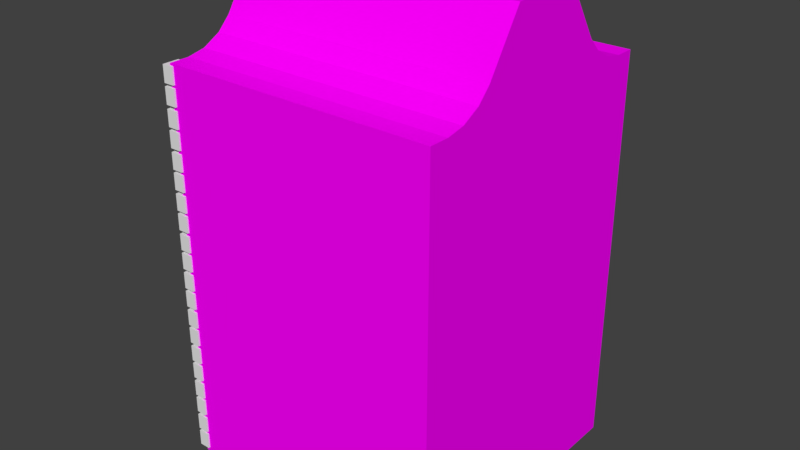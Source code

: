 # Source: b09.01.blend  (saved by Blender 2.77.0; exported with 4.5.12 LTS)
import bpy
from mathutils import Matrix  # noqa: F401  (used for matrix-valued properties, if any)

bpy.ops.wm.read_factory_settings(use_empty=True)
scene = bpy.context.scene
scene.name = 'Scene'

# ---- collections
col_collection_1 = bpy.data.collections.new('Collection 1'); scene.collection.children.link(col_collection_1)

# ---- images (referenced by path relative to the original .blend; pixels are not part of the script)
import os
ASSET_DIR = os.environ.get("B2B_ASSET_DIR", "")  # directory of the original .blend (textures are referenced by path, not embedded)
HERE = os.path.dirname(os.path.abspath(__file__))  # packed textures are extracted next to this script under _unpacked/

def load_image(name, relpath, width, height, colorspace="sRGB"):
    """Load a texture the original file referenced (path relative to the .blend, or extracted next to this script)."""
    p = next((c for c in (os.path.join(HERE, relpath), os.path.join(ASSET_DIR, relpath)) if relpath and os.path.exists(c)), "")
    if p:
        img = bpy.data.images.load(p, check_existing=True)
        img.name = name
    else:  # same state as the original file: an image datablock whose file is absent (Cycles renders it pink)
        img = bpy.data.images.new(name, width, height)
        img.source = "FILE"
        img.filepath = "//" + (relpath or name)
    img.colorspace_settings.name = colorspace
    return img
img_colorpalette_jpg = load_image('colorPalette.jpg', 'colorPalette.jpg', 1024, 1024, 'sRGB')

# ---- materials (node trees are filled in below, after node groups)
mat_material = bpy.data.materials.new('Material')
mat_material.alpha_threshold = 0.0
mat_material.roughness = 0.5
mat_material.line_color = (0.0, 0.0, 0.0, 1.0)

# ---- material node trees
mat_material.use_nodes = True; mat_material.node_tree.nodes.clear()
_N = mat_material.node_tree.nodes; _L = mat_material.node_tree.links
n0 = _N.new('ShaderNodeOutputMaterial'); n0.name = 'Material Output'; n0.location = (300, 300)
n1 = _N.new('ShaderNodeBsdfDiffuse'); n1.name = 'Diffuse BSDF'; n1.location = (10, 300)
n2 = _N.new('ShaderNodeTexImage'); n2.name = 'Image Texture'; n2.location = (228, 132)
n2.width = 140
n2.image = img_colorpalette_jpg
n3 = _N.new('ShaderNodeTexCoord'); n3.name = 'Texture Coordinate'; n3.location = (-183, 230)
_L.new(n1.outputs[0], n0.inputs[0])
_L.new(n3.outputs[2], n2.inputs[0])
_L.new(n2.outputs[0], n1.inputs[0])
n0.is_active_output = True

# ---- world
world_world = bpy.data.worlds.new('World'); scene.world = world_world
world_world.color = (0.05088, 0.05088, 0.05088)
world_world.use_sun_shadow = False
world_world.sun_shadow_jitter_overblur = 0.0
world_world.cycles.sampling_method = 'MANUAL'

# ---- meshes
me_cube_001 = bpy.data.meshes.new('Cube.001')
me_cube_001.from_pydata([(-0.3589, -0.5324, -0.5324), (-0.3589, -0.5324, 0.5324), (-0.3589, 0.5324, -0.5324), (-0.3589, 0.5324, 0.5324), (0.3589, -0.5324, -0.5324), (0.3589, -0.5324, 0.5324), (0.3589, 0.5324, -0.5324), (0.3589, 0.5324, 0.5324), (-0.3589, -0.5324, -1.781), (-0.3589, -0.5324, -0.7166), (-0.3589, 1.305, -1.781), (-0.3589, 1.305, -0.7166), (0.3589, -0.5324, -1.781), (0.3589, -0.5324, -0.7166), (0.3589, 1.305, -1.781), (0.3589, 1.305, -0.7166)], [], [(1, 3, 2, 0), (3, 7, 6, 2), (7, 5, 4, 6), (5, 1, 0, 4), (0, 2, 6, 4), (5, 7, 3, 1), (9, 11, 10, 8), (11, 15, 14, 10), (15, 13, 12, 14), (13, 9, 8, 12), (8, 10, 14, 12), (13, 15, 11, 9)])
me_cube_001.use_remesh_preserve_volume = False
me_cube_001.use_remesh_preserve_attributes = False
me_cube_001.use_mirror_vertex_groups = False
me_cube_001.update()
me_cube = bpy.data.meshes.new('Cube')
me_cube.from_pydata([(3.182, -3.182, 0.2182), (-3.182, -3.182, 0.2182), (3.182, -3.182, 9.478), (-3.182, -3.182, 9.478), (3.182, 0.0, 0.2182), (-3.182, 1.192e-06, 0.2182), (3.182, -1.669e-06, 11.31), (-3.182, 7.153e-07, 11.31), (3.182, -2.004, 0.2182), (-3.182, -2.004, 0.2182), (-3.182, -0.8254, 0.2182), (-3.182, -0.8254, 11.31), (3.182, -0.8254, 0.2182), (3.182, -0.8254, 11.31), (3.182, -1.615, 10.08), (3.182, -2.724, 9.478), (3.182, -2.004, 8.758), (3.182, -1.906, 9.78), (3.182, -2.312, 9.559), (-3.182, -2.724, 9.478), (-3.182, -1.615, 10.08), (-3.182, -2.004, 8.758), (-3.182, -2.312, 9.559), (-3.182, -1.906, 9.78)], [], [(8, 0, 1, 9), (1, 3, 19, 21, 9), (13, 11, 20, 14), (0, 2, 3, 1), (10, 11, 7, 5), (9, 21, 20, 11, 10), (15, 19, 3, 2), (12, 13, 14, 16, 8), (12, 8, 9, 10), (4, 12, 10, 5), (6, 7, 11, 13), (4, 6, 13, 12), (14, 17, 16), (17, 18, 16), (18, 15, 16), (19, 22, 21), (22, 23, 21), (23, 20, 21), (19, 15, 18, 22), (22, 18, 17, 23), (23, 17, 14, 20), (8, 16, 15, 2, 0)])
me_cube.materials.append(mat_material)
me_cube.use_remesh_preserve_volume = False
me_cube.use_remesh_preserve_attributes = False
me_cube.use_mirror_vertex_groups = False
me_cube.update()

# ---- objects
ob_cube_001 = bpy.data.objects.new('Cube.001', me_cube_001)
ob_cube = bpy.data.objects.new('Cube', me_cube)

# ---- transforms, parenting, visibility, modifiers, constraints
ob_cube_001.location = (-3.218, -3.031, 9.237)
ob_cube_001.scale = (0.3612, 0.3612, 0.3612)
ob_cube_001.lineart.crease_threshold = 0.0
_m = ob_cube_001.modifiers.new('Array', 'ARRAY')
_m.count = 10
_m.constant_offset_displace = (0.0, 0.0, 0.0)
_m.relative_offset_displace = (0.0, 0.0, -1.1)
ob_cube.location = (0.0, 0.0, 0.0)
ob_cube.lock_rotations_4d = False
ob_cube.empty_display_type = 'ARROWS'
ob_cube.lineart.crease_threshold = 0.0
_m = ob_cube.modifiers.new('Mirror', 'MIRROR')
_m.use_axis = (False, True, False)

# ---- collection membership
col_collection_1.objects.link(ob_cube_001)
col_collection_1.objects.link(ob_cube)

# ---- scene / render settings (as saved in the file)
scene.frame_start = 1; scene.frame_end = 250; scene.frame_set(1)
scene.render.engine = 'CYCLES'
scene.render.resolution_percentage = 50
scene.render.dither_intensity = 0.0
scene.cycles.use_denoising = False
scene.cycles.samples = 128
scene.cycles.sampling_pattern = 'TABULATED_SOBOL'
scene.cycles.light_sampling_threshold = 0.0
scene.cycles.use_adaptive_sampling = False
scene.cycles.use_light_tree = False
scene.cycles.blur_glossy = 0.0
scene.cycles.sample_clamp_indirect = 0.0
scene.view_settings.view_transform = 'Standard'
bpy.context.view_layer.update()

# ---- added for rendering (the .blend has no active camera and no usable light): camera, sun
cam_auto = bpy.data.cameras.new('AutoCamera')
cam_auto.lens = 50.0
cam_auto.sensor_width = 36.0
cam_auto.clip_end = 1000.0
ob_auto_camera = bpy.data.objects.new('AutoCamera', cam_auto)
scene.collection.objects.link(ob_auto_camera)
ob_auto_camera.location = (13.2187, -15.9821, 16.4049)
ob_auto_camera.rotation_euler = (1.09748, -7.21219e-08, 0.694738)
scene.camera = ob_auto_camera
light_auto_sun = bpy.data.lights.new('AutoSun', 'SUN')
light_auto_sun.energy = 3.0
light_auto_sun.angle = 0.0523599
ob_auto_sun = bpy.data.objects.new('AutoSun', light_auto_sun)
scene.collection.objects.link(ob_auto_sun)
ob_auto_sun.rotation_euler = (0.872665, 0.174533, 0.523599)
bpy.context.view_layer.update()
